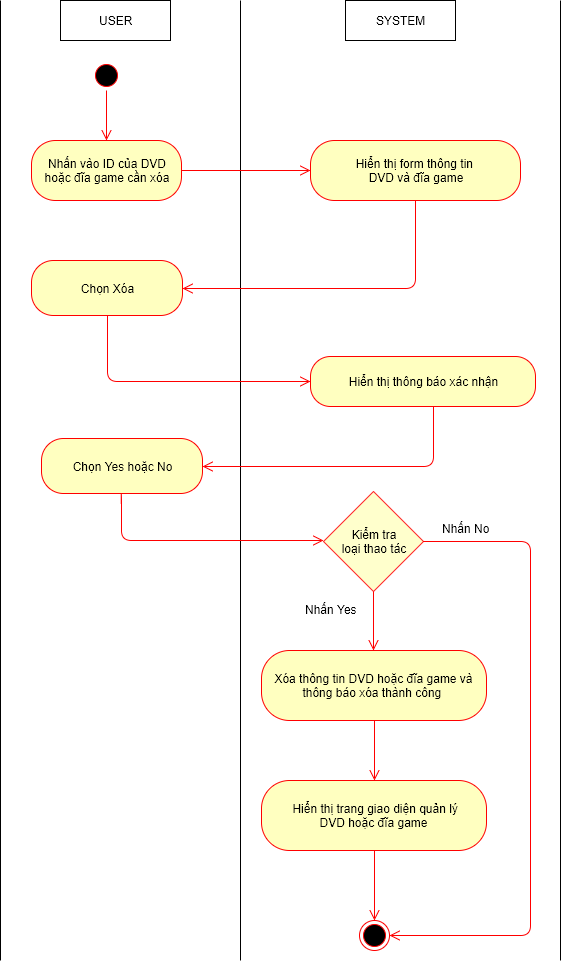

The diagram above was exported from draw.io. Its source (the exported page's mxGraphModel, read from the mxfile embedded in the PNG):
<mxGraphModel dx="872" dy="520" grid="1" gridSize="10" guides="1" tooltips="1" connect="1" arrows="1" fold="1" page="1" pageScale="1" pageWidth="826" pageHeight="1169" background="#ffffff" math="0" shadow="0">
  <root>
    <mxCell id="0" />
    <mxCell id="1" parent="0" />
    <mxCell id="509f2e2d5f3fb2f4-6" value="USER" style="html=1;" parent="1" vertex="1">
      <mxGeometry x="100" y="40" width="110" height="40" as="geometry" />
    </mxCell>
    <mxCell id="509f2e2d5f3fb2f4-8" value="SYSTEM" style="html=1;" parent="1" vertex="1">
      <mxGeometry x="385" y="40" width="110" height="40" as="geometry" />
    </mxCell>
    <mxCell id="509f2e2d5f3fb2f4-12" value="" style="endArrow=none;html=1;" parent="1" edge="1">
      <mxGeometry relative="1" as="geometry">
        <mxPoint x="280" y="1000" as="sourcePoint" />
        <mxPoint x="280" y="40" as="targetPoint" />
      </mxGeometry>
    </mxCell>
    <mxCell id="509f2e2d5f3fb2f4-18" value="" style="ellipse;html=1;shape=startState;fillColor=#000000;strokeColor=#ff0000;" parent="1" vertex="1">
      <mxGeometry x="131" y="100" width="30" height="30" as="geometry" />
    </mxCell>
    <mxCell id="509f2e2d5f3fb2f4-20" value="Nhấn vào ID của DVD&lt;div&gt;hoặc đĩa game cần xóa&lt;/div&gt;" style="rounded=1;whiteSpace=wrap;html=1;arcSize=40;fillColor=#ffffc0;strokeColor=#ff0000;" parent="1" vertex="1">
      <mxGeometry x="71" y="180" width="150" height="60" as="geometry" />
    </mxCell>
    <mxCell id="509f2e2d5f3fb2f4-29" value="" style="html=1;align=left;verticalAlign=top;endArrow=open;endSize=8;strokeColor=#ff0000;entryX=0;entryY=0.5;exitX=1;exitY=0.5;" parent="1" source="509f2e2d5f3fb2f4-20" target="509f2e2d5f3fb2f4-35" edge="1">
      <mxGeometry x="154" y="338" as="geometry">
        <mxPoint x="340" y="423" as="targetPoint" />
        <mxPoint x="154" y="370" as="sourcePoint" />
        <mxPoint as="offset" />
      </mxGeometry>
    </mxCell>
    <mxCell id="509f2e2d5f3fb2f4-35" value="Hiển thị form&amp;nbsp;&lt;span&gt;thông tin&amp;nbsp;&lt;/span&gt;&lt;div&gt;&lt;span&gt;DVD và&lt;/span&gt;&lt;span&gt;&amp;nbsp;đĩa game&lt;/span&gt;&lt;/div&gt;" style="rounded=1;whiteSpace=wrap;html=1;arcSize=40;fillColor=#ffffc0;strokeColor=#ff0000;" parent="1" vertex="1">
      <mxGeometry x="350" y="180" width="210" height="60" as="geometry" />
    </mxCell>
    <mxCell id="509f2e2d5f3fb2f4-41" value="" style="endArrow=none;html=1;" parent="1" edge="1">
      <mxGeometry x="40" y="40" as="geometry">
        <mxPoint x="40" y="1000" as="sourcePoint" />
        <mxPoint x="40" y="40" as="targetPoint" />
      </mxGeometry>
    </mxCell>
    <mxCell id="1f18c2f25de16f76-16" value="" style="html=1;align=left;verticalAlign=top;endArrow=open;endSize=8;strokeColor=#ff0000;exitX=0.5;exitY=1;edgeStyle=orthogonalEdgeStyle;entryX=1;entryY=0.5;" parent="1" source="509f2e2d5f3fb2f4-35" target="1f18c2f25de16f76-40" edge="1">
      <mxGeometry x="523" y="333" as="geometry">
        <mxPoint x="230" y="295" as="targetPoint" />
        <mxPoint x="380" y="270" as="sourcePoint" />
        <mxPoint as="offset" />
        <Array as="points">
          <mxPoint x="455" y="328" />
        </Array>
      </mxGeometry>
    </mxCell>
    <mxCell id="1f18c2f25de16f76-17" value="" style="html=1;align=left;verticalAlign=top;endArrow=open;endSize=8;strokeColor=#ff0000;entryX=0.5;entryY=0;exitX=0.5;exitY=1;" parent="1" source="509f2e2d5f3fb2f4-18" target="509f2e2d5f3fb2f4-20" edge="1">
      <mxGeometry x="164" y="348" as="geometry">
        <mxPoint x="330" y="333" as="targetPoint" />
        <mxPoint x="225" y="333" as="sourcePoint" />
        <mxPoint as="offset" />
      </mxGeometry>
    </mxCell>
    <mxCell id="1f18c2f25de16f76-22" value="" style="endArrow=none;html=1;" parent="1" edge="1">
      <mxGeometry x="600" y="40" as="geometry">
        <mxPoint x="600" y="1000" as="sourcePoint" />
        <mxPoint x="600" y="40" as="targetPoint" />
      </mxGeometry>
    </mxCell>
    <mxCell id="1f18c2f25de16f76-40" value="Chọn Xóa" style="rounded=1;whiteSpace=wrap;html=1;arcSize=40;fillColor=#ffffc0;strokeColor=#ff0000;" parent="1" vertex="1">
      <mxGeometry x="71" y="300" width="151" height="55" as="geometry" />
    </mxCell>
    <mxCell id="1f18c2f25de16f76-48" value="Xóa thông tin DVD&amp;nbsp;&lt;span&gt;hoặc đĩa game&lt;/span&gt;&amp;nbsp;và&lt;div&gt;thông báo xóa thành công&amp;nbsp;&lt;/div&gt;" style="rounded=1;whiteSpace=wrap;html=1;arcSize=40;fillColor=#ffffc0;strokeColor=#ff0000;" parent="1" vertex="1">
      <mxGeometry x="301" y="690" width="225" height="70" as="geometry" />
    </mxCell>
    <mxCell id="15" value="" style="html=1;align=left;verticalAlign=top;endArrow=open;endSize=8;strokeColor=#ff0000;edgeStyle=orthogonalEdgeStyle;exitX=0.5;exitY=1;entryX=0;entryY=0.5;" parent="1" source="1f18c2f25de16f76-40" target="18" edge="1">
      <mxGeometry x="536" y="828" as="geometry">
        <mxPoint x="350" y="445" as="targetPoint" />
        <mxPoint x="110" y="800" as="sourcePoint" />
        <mxPoint as="offset" />
        <Array as="points">
          <mxPoint x="147" y="421" />
        </Array>
      </mxGeometry>
    </mxCell>
    <mxCell id="16" value="" style="html=1;align=left;verticalAlign=top;endArrow=open;endSize=8;strokeColor=#ff0000;entryX=0.5;entryY=0;exitX=0.5;exitY=1;" parent="1" source="30" target="17" edge="1">
      <mxGeometry x="-1" y="205" as="geometry">
        <mxPoint x="440" y="820" as="targetPoint" />
        <mxPoint x="630" y="870" as="sourcePoint" />
        <mxPoint x="20" y="13" as="offset" />
        <Array as="points" />
      </mxGeometry>
    </mxCell>
    <mxCell id="17" value="" style="ellipse;html=1;shape=endState;fillColor=#000000;strokeColor=#ff0000;" parent="1" vertex="1">
      <mxGeometry x="399" y="960" width="30" height="30" as="geometry" />
    </mxCell>
    <mxCell id="18" value="Hiển thị thông báo xác nhận" style="rounded=1;whiteSpace=wrap;html=1;arcSize=40;fillColor=#ffffc0;strokeColor=#ff0000;" parent="1" vertex="1">
      <mxGeometry x="350" y="396" width="225" height="50" as="geometry" />
    </mxCell>
    <mxCell id="19" value="" style="html=1;align=left;verticalAlign=top;endArrow=open;endSize=8;strokeColor=#ff0000;exitX=0.5;exitY=1;edgeStyle=orthogonalEdgeStyle;entryX=1;entryY=0.5;" parent="1" target="20" edge="1">
      <mxGeometry x="541" y="539" as="geometry">
        <mxPoint x="260" y="560" as="targetPoint" />
        <mxPoint x="473" y="446" as="sourcePoint" />
        <mxPoint as="offset" />
        <Array as="points">
          <mxPoint x="473" y="506" />
        </Array>
      </mxGeometry>
    </mxCell>
    <mxCell id="20" value="Chọn Yes hoặc No" style="rounded=1;whiteSpace=wrap;html=1;arcSize=40;fillColor=#ffffc0;strokeColor=#ff0000;" parent="1" vertex="1">
      <mxGeometry x="81" y="478" width="161" height="55" as="geometry" />
    </mxCell>
    <mxCell id="21" value="" style="html=1;align=left;verticalAlign=top;endArrow=open;endSize=8;strokeColor=#ff0000;edgeStyle=orthogonalEdgeStyle;exitX=0.5;exitY=1;" parent="1" source="20" edge="1">
      <mxGeometry x="550" y="1033" as="geometry">
        <mxPoint x="363" y="580" as="targetPoint" />
        <mxPoint x="161" y="560" as="sourcePoint" />
        <mxPoint as="offset" />
        <Array as="points">
          <mxPoint x="161" y="533" />
          <mxPoint x="161" y="580" />
          <mxPoint x="363" y="580" />
        </Array>
      </mxGeometry>
    </mxCell>
    <mxCell id="24" value="Kiểm tra&lt;div&gt;loại thao tác&lt;/div&gt;" style="strokeWidth=1;html=1;shape=mxgraph.flowchart.decision;whiteSpace=wrap;fillColor=#FFFFCC;strokeColor=#FF3333;" parent="1" vertex="1">
      <mxGeometry x="363" y="531" width="100" height="100" as="geometry" />
    </mxCell>
    <mxCell id="26" value="" style="html=1;align=left;verticalAlign=top;endArrow=open;endSize=8;strokeColor=#ff0000;exitX=0.5;exitY=1;exitPerimeter=0;" parent="1" source="24" edge="1">
      <mxGeometry x="9" y="215" as="geometry">
        <mxPoint x="413" y="690" as="targetPoint" />
        <mxPoint x="735" y="490" as="sourcePoint" />
        <mxPoint x="20" y="13" as="offset" />
        <Array as="points" />
      </mxGeometry>
    </mxCell>
    <mxCell id="27" value="Nhấn Yes" style="text;html=1;resizable=0;points=[];autosize=1;align=left;verticalAlign=top;spacingTop=-4;" parent="1" vertex="1">
      <mxGeometry x="343" y="640" width="70" height="20" as="geometry" />
    </mxCell>
    <mxCell id="28" value="" style="html=1;align=left;verticalAlign=top;endArrow=open;endSize=8;strokeColor=#ff0000;exitX=1;exitY=0.5;exitPerimeter=0;entryX=1;entryY=0.5;" parent="1" source="24" target="17" edge="1">
      <mxGeometry x="19" y="225" as="geometry">
        <mxPoint x="570" y="940" as="targetPoint" />
        <mxPoint x="423" y="641" as="sourcePoint" />
        <mxPoint x="20" y="13" as="offset" />
        <Array as="points">
          <mxPoint x="570" y="581" />
          <mxPoint x="570" y="975" />
        </Array>
      </mxGeometry>
    </mxCell>
    <mxCell id="29" value="Nhấn No" style="text;html=1;resizable=0;points=[];autosize=1;align=left;verticalAlign=top;spacingTop=-4;" parent="1" vertex="1">
      <mxGeometry x="480" y="559" width="60" height="20" as="geometry" />
    </mxCell>
    <mxCell id="30" value="&lt;div&gt;&lt;span&gt;&amp;nbsp;H&lt;/span&gt;&lt;span&gt;iển thị trang giao diện quản lý&lt;/span&gt;&lt;/div&gt;&lt;div&gt;DVD&amp;nbsp;&lt;span&gt;hoặc đĩa game&lt;/span&gt;&lt;/div&gt;" style="rounded=1;whiteSpace=wrap;html=1;arcSize=40;fillColor=#ffffc0;strokeColor=#ff0000;" parent="1" vertex="1">
      <mxGeometry x="301" y="820" width="225" height="70" as="geometry" />
    </mxCell>
    <mxCell id="31" value="" style="html=1;align=left;verticalAlign=top;endArrow=open;endSize=8;strokeColor=#ff0000;exitX=0.5;exitY=1;entryX=0.5;entryY=0;" parent="1" source="1f18c2f25de16f76-48" target="30" edge="1">
      <mxGeometry x="19" y="225" as="geometry">
        <mxPoint x="423" y="700" as="targetPoint" />
        <mxPoint x="423" y="641" as="sourcePoint" />
        <mxPoint x="20" y="13" as="offset" />
        <Array as="points" />
      </mxGeometry>
    </mxCell>
  </root>
</mxGraphModel>